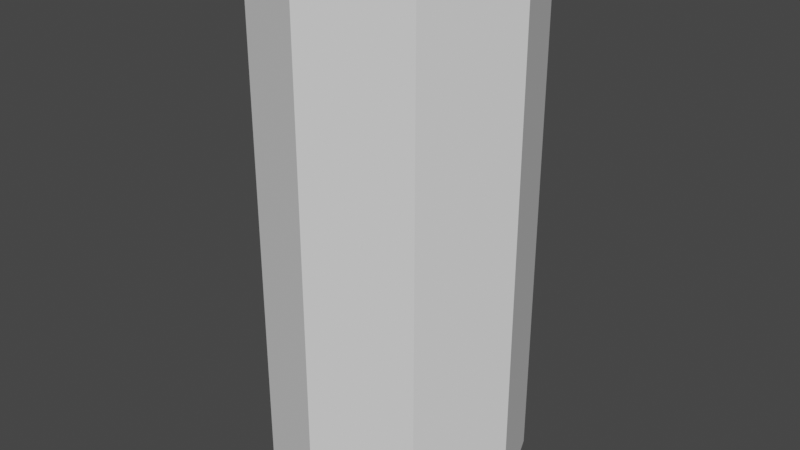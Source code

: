 # Source: LogChunk.blend  (saved by Blender 2.93.21; exported with 4.5.12 LTS)
import bpy
from mathutils import Matrix  # noqa: F401  (used for matrix-valued properties, if any)

bpy.ops.wm.read_factory_settings(use_empty=True)
scene = bpy.context.scene
scene.name = 'Scene'

# ---- collections
col_collection = bpy.data.collections.new('Collection'); scene.collection.children.link(col_collection)

# ---- world
world_world = bpy.data.worlds.new('World'); scene.world = world_world
world_world.use_nodes = True; world_world.node_tree.nodes.clear()
_N = world_world.node_tree.nodes; _L = world_world.node_tree.links
n0 = _N.new('ShaderNodeOutputWorld'); n0.name = 'World Output'; n0.location = (300, 300)
n1 = _N.new('ShaderNodeBackground'); n1.name = 'Background'; n1.location = (10, 300)
n1.inputs[0].default_value = (0.05088, 0.05088, 0.05088, 1.0)
_L.new(n1.outputs[0], n0.inputs[0])
n0.is_active_output = True
world_world.color = (0.05088, 0.05088, 0.05088)
world_world.use_sun_shadow = False
world_world.sun_shadow_jitter_overblur = 0.0

# ---- meshes
me_circle = bpy.data.meshes.new('Circle')
me_circle.from_pydata([(0.0, 0.2249, 0.0), (-0.159, 0.159, 0.0), (-0.2249, -9.831e-09, 0.0), (-0.159, -0.159, 0.0), (1.966e-08, -0.2249, 0.0), (0.159, -0.159, 0.0), (0.2249, 2.682e-09, 0.0), (0.159, 0.159, 0.0), (0.0, 0.2249, 0.8999), (-0.159, 0.159, 0.8999), (-0.2249, -9.831e-09, 0.8999), (-0.159, -0.159, 0.8999), (1.966e-08, -0.2249, 0.8999), (0.159, -0.159, 0.8999), (0.2249, 2.682e-09, 0.8999), (0.159, 0.159, 0.8999)], [], [(6, 14, 13, 5), (4, 12, 11, 3), (2, 10, 9, 1), (7, 15, 14, 6), (5, 13, 12, 4), (3, 11, 10, 2), (1, 9, 8, 0), (0, 8, 15, 7), (1, 0, 7, 6, 5, 4, 3, 2), (9, 10, 11, 12, 13, 14, 15, 8)])
_uv = me_circle.uv_layers.new(name='UVMap')
_uv.uv.foreach_set('vector', [0.0, 0.0, 0.0, 0.0, 0.0, 0.0, 0.0, 0.0, 0.0, 0.0, 0.0, 0.0, 0.0, 0.0, 0.0, 0.0, 0.0, 0.0, 0.0, 0.0, 0.0, 0.0, 0.0, 0.0, 0.0, 0.0, 0.0, 0.0, 0.0, 0.0, 0.0, 0.0, 0.0, 0.0, 0.0, 0.0, 0.0, 0.0, 0.0, 0.0, 0.0, 0.0, 0.0, 0.0, 0.0, 0.0, 0.0, 0.0, 0.0, 0.0, 0.0, 0.0, 0.0, 0.0, 0.0, 0.0, 0.0, 0.0, 0.0, 0.0, 0.0, 0.0, 0.0, 0.0, 0.0, 0.0, 0.0, 0.0, 0.0, 0.0, 0.0, 0.0, 0.0, 0.0, 0.0, 0.0, 0.0, 0.0, 0.0, 0.0, 0.0, 0.0, 0.0, 0.0, 0.0, 0.0, 0.0, 0.0, 0.0, 0.0, 0.0, 0.0, 0.0, 0.0, 0.0, 0.0])
me_circle.use_remesh_fix_poles = True
me_circle.use_remesh_preserve_attributes = False
me_circle.update()

# ---- objects
ob_logchunk = bpy.data.objects.new('LogChunk', me_circle)

# ---- transforms, parenting, visibility, modifiers, constraints
ob_logchunk.location = (0.0, 0.0, 0.0)

# ---- collection membership
col_collection.objects.link(ob_logchunk)

# ---- scene / render settings (as saved in the file)
scene.frame_start = 1; scene.frame_end = 250; scene.frame_set(1)
scene.render.engine = 'BLENDER_EEVEE_NEXT'
scene.cycles.use_denoising = False
scene.cycles.samples = 128
scene.cycles.sampling_pattern = 'TABULATED_SOBOL'
scene.cycles.use_adaptive_sampling = False
scene.cycles.use_light_tree = False
scene.view_settings.view_transform = 'Filmic'
bpy.context.view_layer.update()

# ---- added for rendering (the .blend has no active camera and no usable light): camera, sun
cam_auto = bpy.data.cameras.new('AutoCamera')
cam_auto.lens = 50.0
cam_auto.sensor_width = 36.0
cam_auto.clip_end = 1000.0
ob_auto_camera = bpy.data.objects.new('AutoCamera', cam_auto)
scene.collection.objects.link(ob_auto_camera)
ob_auto_camera.location = (1.01963, -1.22355, 1.26564)
ob_auto_camera.rotation_euler = (1.09748, -7.21219e-08, 0.694738)
scene.camera = ob_auto_camera
light_auto_sun = bpy.data.lights.new('AutoSun', 'SUN')
light_auto_sun.energy = 3.0
light_auto_sun.angle = 0.0523599
ob_auto_sun = bpy.data.objects.new('AutoSun', light_auto_sun)
scene.collection.objects.link(ob_auto_sun)
ob_auto_sun.rotation_euler = (0.872665, 0.174533, 0.523599)
bpy.context.view_layer.update()
